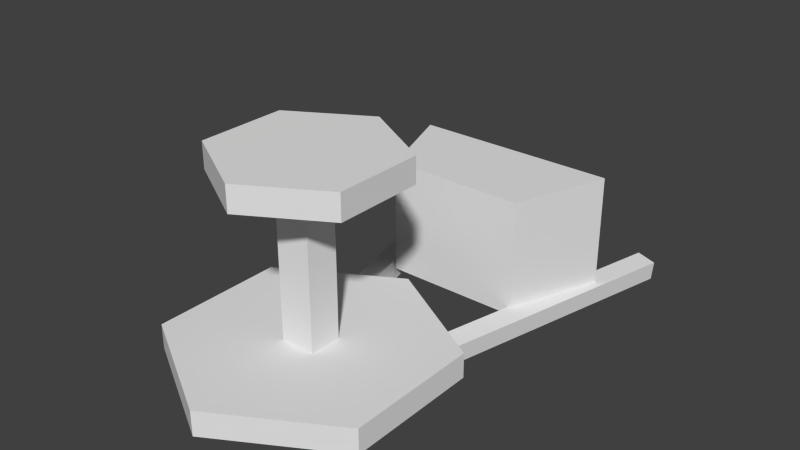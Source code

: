 # Source: agyagos.blend  (saved by Blender 2.69.0; exported with 4.5.12 LTS)
import bpy
from mathutils import Matrix  # noqa: F401  (used for matrix-valued properties, if any)

bpy.ops.wm.read_factory_settings(use_empty=True)
scene = bpy.context.scene
scene.name = 'Scene'

# ---- collections
col_collection_1 = bpy.data.collections.new('Collection 1'); scene.collection.children.link(col_collection_1)

# ---- world
world_world = bpy.data.worlds.new('World'); scene.world = world_world
world_world.color = (0.05088, 0.05088, 0.05088)
world_world.use_sun_shadow = False
world_world.sun_shadow_jitter_overblur = 0.0
world_world.cycles.sampling_method = 'MANUAL'
world_world.cycles.sample_map_resolution = 256

# ---- meshes
me_mesh_it74_dmspritedef = bpy.data.meshes.new('MESH_IT74_DMSPRITEDEF')
me_mesh_it74_dmspritedef.from_pydata([(0.2532, 0.4387, 2.404), (0.2532, 0.4387, 4.461), (2.034, 0.4396, 3.432), (2.034, 0.4396, 1.375), (0.2532, 0.4387, 0.3471), (-1.528, 0.4382, 1.375), (-1.528, 0.4382, 3.432), (0.2522, 0.821, 2.404), (2.033, 0.822, 3.432), (2.033, 0.822, 1.375), (0.2522, 0.821, 0.3471), (-1.529, 0.82, 1.375), (-1.529, 0.82, 3.432), (0.2522, 0.821, 4.461), (0.2522, 0.821, 4.461), (2.033, 0.822, 3.432), (2.033, 0.822, 1.375), (0.2522, 0.821, 0.3471), (-1.529, 0.82, 1.375), (-1.529, 0.82, 3.432), (0.2532, 0.4387, 4.461), (2.034, 0.4396, 3.432), (2.034, 0.4396, 1.375), (0.2532, 0.4387, 0.3471), (-1.528, 0.4382, 1.375), (-1.528, 0.4382, 3.432), (0.2522, 0.821, 4.461), (0.2532, 0.4387, 4.461), (0.000758, 3.425, 2.144), (-0.00266, 3.408, 2.644), (0.5349, 3.433, 2.147), (0.532, 3.417, 2.648), (1.936, 0.1179, -2.135), (1.401, 0.2048, -0.6168), (1.936, 2.043, -2.135), (1.401, 2.043, -0.6168), (-1.328, 0.1179, -2.135), (-0.7932, 0.2048, -0.6168), (-1.328, 2.043, -2.135), (-0.7932, 2.043, -0.6168), (0.3587, 3.205, 2.404), (1.508, 3.206, 3.067), (0.3587, 3.205, 3.731), (1.508, 3.206, 1.74), (0.3587, 3.205, 1.077), (-0.7907, 3.204, 1.74), (-0.7907, 3.204, 3.067), (1.508, 3.588, 3.067), (0.3582, 3.587, 3.731), (1.508, 3.588, 1.74), (0.3582, 3.587, 1.077), (-0.7907, 3.587, 1.74), (-0.7907, 3.587, 3.067), (0.3582, 3.587, 2.404), (1.936, 0.1179, -2.135), (1.401, 0.2048, -0.6168), (1.936, 2.043, -2.135), (1.401, 2.043, -0.6168), (-1.328, 0.1179, -2.135), (-0.7932, 0.2048, -0.6168), (-1.328, 2.043, -2.135), (-0.7932, 2.043, -0.6168), (1.508, 3.206, 3.067), (0.3587, 3.205, 3.731), (1.508, 3.206, 1.74), (0.3587, 3.205, 1.077), (-0.7907, 3.204, 1.74), (-0.7907, 3.204, 3.067), (1.508, 3.588, 3.067), (0.3582, 3.587, 3.731), (1.508, 3.588, 1.74), (0.3582, 3.587, 1.077), (-0.7907, 3.587, 1.74), (-0.7907, 3.587, 3.067), (1.401, 0.2048, -0.6168), (-0.7932, 0.2048, -0.6168), (-1.328, 2.043, -2.135), (0.3587, 3.205, 3.731), (0.3582, 3.587, 3.731), (0.008082, 0.006528, 2.144), (0.005152, -0.01007, 2.645), (0.5423, 0.01434, 2.148), (0.5393, -0.002261, 2.649), (0.616, 0.3337, 2.494), (0.5818, 0.02459, 2.478), (0.9363, 0.2946, 2.57), (0.9026, -0.01447, 2.555), (2.01, 0.32, -3.353), (1.976, 0.01092, -3.368), (2.331, 0.2809, -3.276), (2.297, -0.02765, -3.291), (-0.4118, 0.2946, 2.57), (-0.3777, -0.01447, 2.555), (-0.09104, 0.3337, 2.494), (-0.05686, 0.02459, 2.478), (-1.806, 0.2809, -3.276), (-1.772, -0.02765, -3.291), (-1.485, 0.32, -3.353), (-1.451, 0.01092, -3.368), (-0.00266, 3.408, 2.644), (0.5349, 3.433, 2.147), (0.532, 3.417, 2.648), (0.005152, -0.01007, 2.645), (0.5423, 0.01434, 2.148), (0.9363, 0.2946, 2.57), (0.9026, -0.01447, 2.555), (2.01, 0.32, -3.353), (1.976, 0.01092, -3.368), (2.331, 0.2809, -3.276), (-0.09104, 0.3337, 2.494), (-0.05686, 0.02459, 2.478), (-1.806, 0.2809, -3.276), (-1.772, -0.02765, -3.291), (-1.485, 0.32, -3.353), (0.5349, 3.433, 2.147), (0.9363, 0.2946, 2.57), (-0.09104, 0.3337, 2.494), (0.000758, 3.425, 2.144), (-0.00266, 3.408, 2.644)], [], [(0, 2, 1), (0, 3, 2), (0, 4, 3), (0, 5, 4), (0, 6, 5), (0, 1, 6), (7, 13, 8), (7, 8, 9), (7, 9, 10), (7, 10, 11), (7, 11, 12), (7, 12, 13), (20, 15, 14), (20, 21, 15), (21, 16, 15), (21, 22, 16), (22, 17, 16), (22, 23, 17), (23, 18, 17), (23, 24, 18), (24, 19, 18), (24, 25, 19), (25, 26, 19), (25, 27, 26), (30, 28, 31), (29, 31, 28), (32, 34, 35), (35, 33, 32), (36, 37, 39), (39, 38, 36), (54, 55, 59), (59, 58, 54), (74, 57, 61), (61, 75, 74), (57, 34, 60), (60, 61, 57), (56, 54, 36), (36, 76, 56), (40, 41, 42), (40, 43, 41), (40, 44, 43), (40, 45, 44), (40, 46, 45), (40, 42, 46), (63, 47, 48), (63, 62, 47), (62, 49, 47), (62, 64, 49), (64, 50, 49), (64, 65, 50), (65, 51, 50), (65, 66, 51), (66, 52, 51), (66, 67, 52), (67, 69, 52), (67, 77, 69), (53, 78, 68), (53, 68, 70), (53, 70, 71), (53, 71, 72), (53, 72, 73), (53, 73, 78), (118, 117, 80), (79, 80, 117), (101, 99, 82), (102, 82, 99), (100, 101, 81), (82, 81, 101), (117, 114, 79), (103, 79, 114), (85, 83, 86), (84, 86, 83), (88, 87, 90), (89, 90, 87), (84, 83, 107), (106, 107, 83), (104, 105, 89), (90, 89, 105), (83, 115, 106), (108, 106, 115), (93, 91, 94), (92, 94, 91), (96, 95, 98), (97, 98, 95), (92, 91, 112), (111, 112, 91), (109, 110, 97), (98, 97, 110), (91, 116, 111), (113, 111, 116)])
_uv = me_mesh_it74_dmspritedef.uv_layers.new(name='UVMap')
_uv.uv.foreach_set('vector', [-1.5, -0.5, -0.9727, -0.5156, -1.25, -0.9805, -1.5, -0.5, -1.223, -0.03125, -0.9727, -0.5156, -1.5, -0.5, -1.75, -0.01953, -1.223, -0.03125, -1.5, -0.5, -2.027, -0.4844, -1.75, -0.01953, -1.5, -0.5, -1.777, -0.9688, -2.027, -0.4844, -1.5, -0.5, -1.25, -0.9805, -1.777, -0.9688, -1.5, -0.5, -1.25, -0.9805, -0.9727, -0.5156, -1.5, -0.5, -0.9727, -0.5156, -1.223, -0.03125, -1.5, -0.5, -1.223, -0.03125, -1.75, -0.01953, -1.5, -0.5, -1.75, -0.01953, -2.027, -0.4844, -1.5, -0.5, -2.027, -0.4844, -1.777, -0.9688, -1.5, -0.5, -1.777, -0.9688, -1.25, -0.9805, -2.0, -1.0, -0.9414, 0.0, -2.0, 0.0, -2.0, -1.0, -0.9414, -1.0, -0.9414, 0.0, -0.9414, -1.0, -0.05859, 0.0, -0.9414, 0.0, -0.9414, -1.0, -0.05859, -1.0, -0.05859, 0.0, -0.05859, -1.0, 1.0, 0.0, -0.05859, 0.0, -0.05859, -1.0, 1.0, -1.0, 1.0, 0.0, 1.0, -1.0, 2.059, 0.0, 1.0, 0.0, 1.0, -1.0, 2.059, -1.0, 2.059, 0.0, 2.059, -1.0, 2.941, 0.0, 2.059, 0.0, 2.059, -1.0, 2.941, -1.0, 2.941, 0.0, 2.941, -1.0, 4.0, 0.0, 2.941, 0.0, 2.941, -1.0, 4.0, -1.0, 4.0, 0.0, -1.0, -1.0, -1.0, 1.0, -2.0, -1.0, -2.0, 1.0, -2.0, -1.0, -1.0, 1.0, -1.0, 0.0, -1.0, -1.0, -2.0, -1.0, -2.0, -1.0, -2.0, -0.04688, -1.0, 0.0, -1.0, 0.0, -2.0, -0.04688, -2.0, -1.0, -2.0, -1.0, -1.0, -1.0, -1.0, 0.0, -1.0, -1.0, -2.0, -0.6719, -2.0, 0.6719, -2.0, 0.6719, -1.0, 1.0, -1.0, -1.0, -1.047, -0.8359, -2.0, -0.8359, -2.0, -0.1641, -2.0, -0.1641, -1.047, -0.1641, -1.047, -0.8359, -2.0, -0.8359, -1.0, -1.0, -1.0, 0.0, -1.0, 0.0, -2.0, -0.1641, -2.0, -0.8359, -2.0, -1.0, -1.0, -1.0, -1.0, 0.0, -1.0, 0.0, -2.0, 0.0, -2.0, -1.0, -1.5, -0.5, -0.9727, -0.5156, -1.25, -0.9805, -1.5, -0.5, -1.223, -0.03125, -0.9727, -0.5156, -1.5, -0.5, -1.75, -0.01953, -1.223, -0.03125, -1.5, -0.5, -2.027, -0.4844, -1.75, -0.01953, -1.5, -0.5, -1.777, -0.9688, -2.027, -0.4844, -1.5, -0.5, -1.25, -0.9805, -1.777, -0.9688, -2.0, -1.0, -0.9414, 0.0, -2.0, 0.0, -2.0, -1.0, -0.9414, -1.0, -0.9414, 0.0, -0.9414, -1.0, -0.05859, 0.0, -0.9414, 0.0, -0.9414, -1.0, -0.05859, -1.0, -0.05859, 0.0, -0.05859, -1.0, 1.0, 0.0, -0.05859, 0.0, -0.05859, -1.0, 1.0, -1.0, 1.0, 0.0, 1.0, -1.0, 2.059, 0.0, 1.0, 0.0, 1.0, -1.0, 2.059, -1.0, 2.059, 0.0, 2.059, -1.0, 2.941, 0.0, 2.059, 0.0, 2.059, -1.0, 2.941, -1.0, 2.941, 0.0, 2.941, -1.0, 4.0, 0.0, 2.941, 0.0, 2.941, -1.0, 4.0, -1.0, 4.0, 0.0, -1.5, -0.5, -1.25, -0.9805, -0.9727, -0.5156, -1.5, -0.5, -0.9727, -0.5156, -1.223, -0.03125, -1.5, -0.5, -1.223, -0.03125, -1.75, -0.01953, -1.5, -0.5, -1.75, -0.01953, -2.027, -0.4844, -1.5, -0.5, -2.027, -0.4844, -1.777, -0.9688, -1.5, -0.5, -1.777, -0.9688, -1.25, -0.9805, -2.0, 1.0, -1.0, 1.0, -2.0, -1.0, -1.0, -1.0, -2.0, -1.0, -1.0, 1.0, -2.0, 1.0, -1.0, 1.0, -2.0, -1.0, -1.0, -1.0, -2.0, -1.0, -1.0, 1.0, -1.0, 1.0, -2.0, 1.0, -1.0, -1.0, -2.0, -1.0, -1.0, -1.0, -2.0, 1.0, -1.0, 1.0, -2.0, 1.0, -1.0, -1.0, -2.0, -1.0, -1.0, -1.0, -2.0, 1.0, -1.0, -1.0, -1.0, 1.0, -2.0, -1.0, -2.0, 1.0, -2.0, -1.0, -1.0, 1.0, -2.0, 1.0, -1.0, 1.0, -2.0, -1.0, -1.0, -1.0, -2.0, -1.0, -1.0, 1.0, -2.0, 1.0, -1.0, 1.0, -2.0, -1.0, -1.0, -1.0, -2.0, -1.0, -1.0, 1.0, -1.0, 1.0, -2.0, 1.0, -1.0, -1.0, -2.0, -1.0, -1.0, -1.0, -2.0, 1.0, -1.0, 1.0, -2.0, 1.0, -1.0, -1.0, -2.0, -1.0, -1.0, -1.0, -2.0, 1.0, -1.0, -1.0, -1.0, 1.0, -2.0, -1.0, -2.0, 1.0, -2.0, -1.0, -1.0, 1.0, -2.0, 1.0, -1.0, 1.0, -2.0, -1.0, -1.0, -1.0, -2.0, -1.0, -1.0, 1.0, -2.0, 1.0, -1.0, 1.0, -2.0, -1.0, -1.0, -1.0, -2.0, -1.0, -1.0, 1.0, -1.0, 1.0, -2.0, 1.0, -1.0, -1.0, -2.0, -1.0, -1.0, -1.0, -2.0, 1.0, -1.0, 1.0, -2.0, 1.0, -1.0, -1.0, -2.0, -1.0, -1.0, -1.0, -2.0, 1.0])
me_mesh_it74_dmspritedef.use_remesh_preserve_volume = False
me_mesh_it74_dmspritedef.use_remesh_preserve_attributes = False
me_mesh_it74_dmspritedef.use_mirror_vertex_groups = False
me_mesh_it74_dmspritedef.update()

# ---- objects
ob_mesh_it74_dmspritedef = bpy.data.objects.new('MESH_IT74_DMSPRITEDEF', me_mesh_it74_dmspritedef)

# ---- transforms, parenting, visibility, modifiers, constraints
ob_mesh_it74_dmspritedef.location = (0.0, 0.0, 0.0)
ob_mesh_it74_dmspritedef.rotation_euler = (1.571, -0.0, 0.0)
ob_mesh_it74_dmspritedef.lineart.crease_threshold = 0.0

# ---- collection membership
col_collection_1.objects.link(ob_mesh_it74_dmspritedef)

# ---- scene / render settings (as saved in the file)
scene.frame_start = 1; scene.frame_end = 250; scene.frame_set(29)
scene.render.engine = 'BLENDER_EEVEE_NEXT'
scene.render.image_settings.color_mode = 'RGB'
scene.render.image_settings.compression = 90
scene.render.resolution_percentage = 50
scene.render.dither_intensity = 0.0
scene.cycles.use_denoising = False
scene.cycles.samples = 10
scene.cycles.sampling_pattern = 'TABULATED_SOBOL'
scene.cycles.light_sampling_threshold = 0.0
scene.cycles.use_adaptive_sampling = False
scene.cycles.use_light_tree = False
scene.cycles.blur_glossy = 0.0
scene.cycles.volume_bounces = 1
scene.cycles.pixel_filter_type = 'GAUSSIAN'
scene.cycles.sample_clamp_indirect = 0.0
scene.view_settings.view_transform = 'Standard'
bpy.context.view_layer.update()

# ---- added for rendering (the .blend has no active camera and no usable light): camera, sun
cam_auto = bpy.data.cameras.new('AutoCamera')
cam_auto.lens = 50.0
cam_auto.sensor_width = 36.0
cam_auto.clip_end = 1000.0
ob_auto_camera = bpy.data.objects.new('AutoCamera', cam_auto)
scene.collection.objects.link(ob_auto_camera)
ob_auto_camera.location = (9.11147, -11.1654, 8.8594)
ob_auto_camera.rotation_euler = (1.09748, -7.21219e-08, 0.694738)
scene.camera = ob_auto_camera
light_auto_sun = bpy.data.lights.new('AutoSun', 'SUN')
light_auto_sun.energy = 3.0
light_auto_sun.angle = 0.0523599
ob_auto_sun = bpy.data.objects.new('AutoSun', light_auto_sun)
scene.collection.objects.link(ob_auto_sun)
ob_auto_sun.rotation_euler = (0.872665, 0.174533, 0.523599)
bpy.context.view_layer.update()
